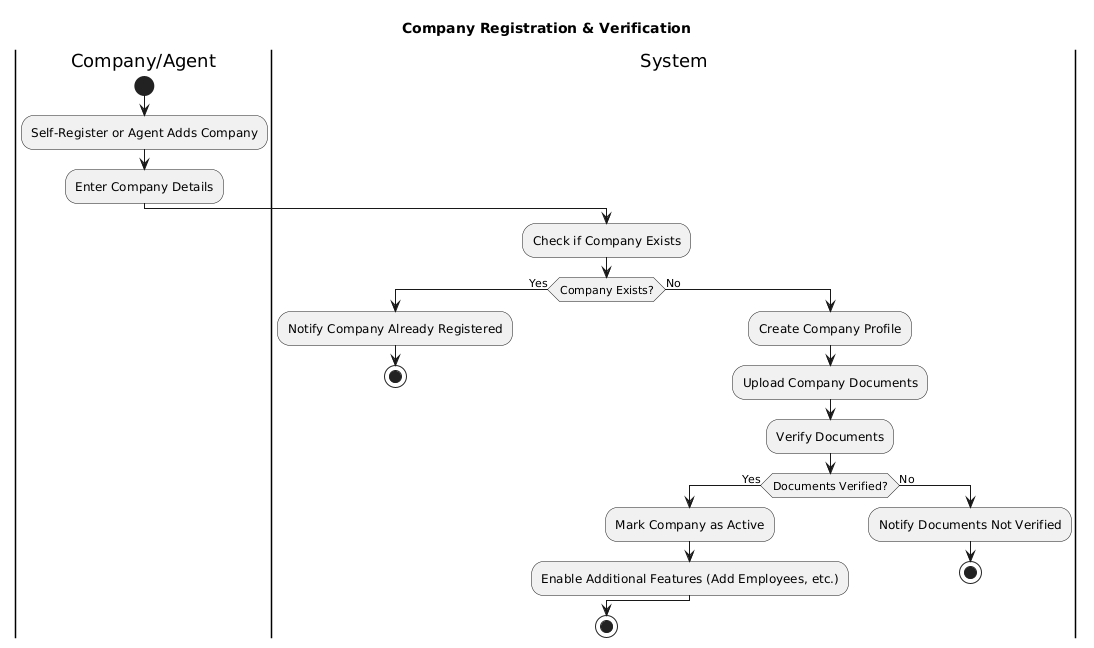

The diagram above was rendered by PlantUML. Its source (embedded in the PNG):
@startuml
title Company Registration & Verification 

|Company/Agent|
start
:Self-Register or Agent Adds Company;
:Enter Company Details;

|System|
:Check if Company Exists;
if (Company Exists?) then (Yes)
  :Notify Company Already Registered;
  stop
else (No)
  :Create Company Profile;
  :Upload Company Documents;
  :Verify Documents;
  
  |System|
  if (Documents Verified?) then (Yes)
    :Mark Company as Active;
    :Enable Additional Features (Add Employees, etc.);
  else (No)
    :Notify Documents Not Verified;
    stop
  endif
endif

stop
@enduml